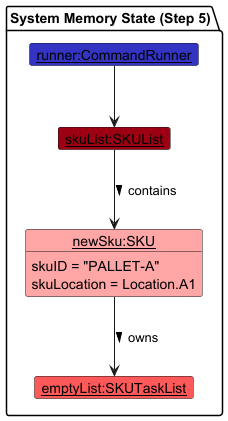

The diagram above was rendered by PlantUML. Its source (embedded in the PNG):
@startuml
!include ../style.puml
show members
hide empty members

package "System Memory State (Step 5)" {
    object "<u>runner:CommandRunner</u>" as runner LOGIC_COLOR
    object "<u>skuList:SKUList</u>" as skuList MODEL_COLOR

    object "<u>newSku:SKU</u>" as sku MODEL_COLOR_T1 {
        skuID = "PALLET-A"
        skuLocation = Location.A1
    }

    object "<u>emptyList:SKUTaskList</u>" as taskList MODEL_COLOR_T2
}

runner -down-> skuList
skuList -down-> sku : contains >
sku -down-> taskList : owns >
@enduml